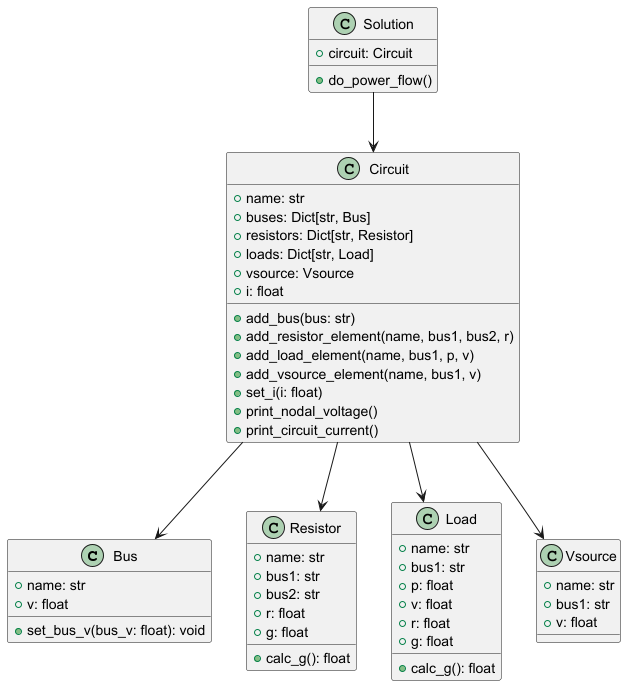

The diagram above was rendered by PlantUML. Its source (embedded in the PNG):
@startuml

'====================
' Element classes
'====================

class Bus {
    +name: str
    +v: float
    +set_bus_v(bus_v: float): void
}

class Resistor {
    +name: str
    +bus1: str
    +bus2: str
    +r: float
    +g: float
    +calc_g(): float
}

class Load {
    +name: str
    +bus1: str
    +p: float
    +v: float
    +r: float
    +g: float
    +calc_g(): float
}

class Vsource {
    +name: str
    +bus1: str
    +v: float
}

'====================
' Circuit
'====================

class Circuit {
    +name: str
    +buses: Dict[str, Bus]
    +resistors: Dict[str, Resistor]
    +loads: Dict[str, Load]
    +vsource: Vsource
    +i: float

    +add_bus(bus: str)
    +add_resistor_element(name, bus1, bus2, r)
    +add_load_element(name, bus1, p, v)
    +add_vsource_element(name, bus1, v)
    +set_i(i: float)
    +print_nodal_voltage()
    +print_circuit_current()
}

'====================
' Solution
'====================

class Solution {
    +circuit: Circuit
    +do_power_flow()
}

'====================
' Relationships
'====================

Circuit --> Bus
Circuit --> Resistor
Circuit --> Load
Circuit --> Vsource
Solution --> Circuit

@enduml